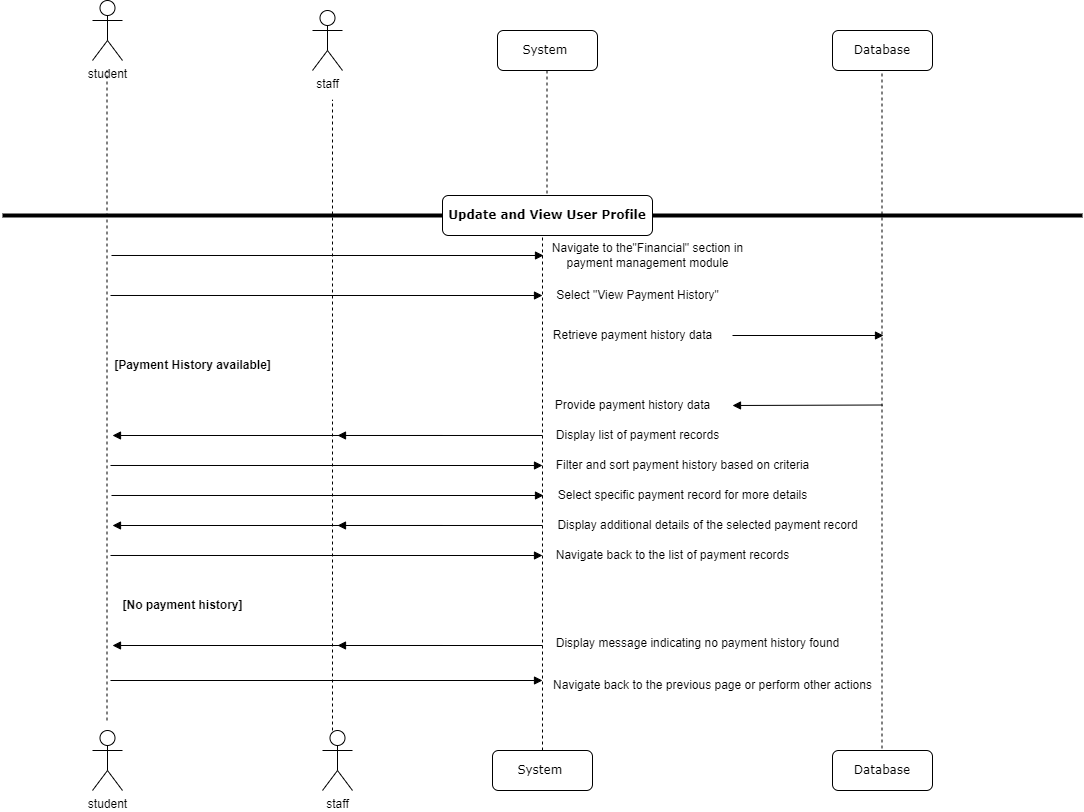

The diagram above was exported from draw.io. Its source (the exported page's mxGraphModel, read from the mxfile embedded in the PNG):
<mxGraphModel dx="794" dy="438" grid="1" gridSize="10" guides="1" tooltips="1" connect="1" arrows="1" fold="1" page="1" pageScale="1" pageWidth="1100" pageHeight="850" background="none" math="0" shadow="0">
  <root>
    <mxCell id="0" />
    <mxCell id="1" parent="0" />
    <mxCell id="7baba1c4bc27f4b0-6" value="Database" style="shape=umlLifeline;perimeter=lifelinePerimeter;whiteSpace=wrap;html=1;container=1;collapsible=0;recursiveResize=0;outlineConnect=0;rounded=1;shadow=0;comic=0;labelBackgroundColor=none;strokeWidth=1;fontFamily=Verdana;fontSize=12;align=center;" parent="1" vertex="1">
      <mxGeometry x="840" y="280" width="100" height="40" as="geometry" />
    </mxCell>
    <mxCell id="_6L_Mdx-2S_ycw-kaspw-12" value="student" style="shape=umlActor;verticalLabelPosition=bottom;verticalAlign=top;html=1;outlineConnect=0;" parent="1" vertex="1">
      <mxGeometry x="100" y="250" width="30" height="60" as="geometry" />
    </mxCell>
    <mxCell id="_6L_Mdx-2S_ycw-kaspw-13" value="" style="endArrow=none;dashed=1;html=1;rounded=0;" parent="1" edge="1">
      <mxGeometry width="50" height="50" relative="1" as="geometry">
        <mxPoint x="114.5" y="970" as="sourcePoint" />
        <mxPoint x="114.5" y="320" as="targetPoint" />
      </mxGeometry>
    </mxCell>
    <mxCell id="_6L_Mdx-2S_ycw-kaspw-15" value="staff" style="shape=umlActor;verticalLabelPosition=bottom;verticalAlign=top;html=1;outlineConnect=0;" parent="1" vertex="1">
      <mxGeometry x="320" y="260" width="30" height="60" as="geometry" />
    </mxCell>
    <mxCell id="_6L_Mdx-2S_ycw-kaspw-19" value="" style="endArrow=none;dashed=1;html=1;rounded=0;" parent="1" edge="1">
      <mxGeometry width="50" height="50" relative="1" as="geometry">
        <mxPoint x="340" y="980.004998139881" as="sourcePoint" />
        <mxPoint x="340" y="349.37" as="targetPoint" />
      </mxGeometry>
    </mxCell>
    <mxCell id="_6L_Mdx-2S_ycw-kaspw-20" value="" style="endArrow=none;dashed=1;html=1;rounded=0;" parent="1" source="_6L_Mdx-2S_ycw-kaspw-56" target="7baba1c4bc27f4b0-6" edge="1">
      <mxGeometry width="50" height="50" relative="1" as="geometry">
        <mxPoint x="840" y="1000" as="sourcePoint" />
        <mxPoint x="740" y="200" as="targetPoint" />
      </mxGeometry>
    </mxCell>
    <mxCell id="_6L_Mdx-2S_ycw-kaspw-33" value="" style="line;strokeWidth=4;html=1;perimeter=backbonePerimeter;points=[];outlineConnect=0;" parent="1" vertex="1">
      <mxGeometry x="10" y="460" width="1080" height="10" as="geometry" />
    </mxCell>
    <mxCell id="_6L_Mdx-2S_ycw-kaspw-35" value="Navigate to the&quot;Financial&quot; section in &lt;br&gt;payment management module" style="text;html=1;align=center;verticalAlign=middle;resizable=0;points=[];autosize=1;strokeColor=none;fillColor=none;" parent="1" vertex="1">
      <mxGeometry x="550" y="485" width="210" height="40" as="geometry" />
    </mxCell>
    <mxCell id="_6L_Mdx-2S_ycw-kaspw-36" value="Select &quot;View Payment History&quot;" style="text;html=1;align=center;verticalAlign=middle;resizable=0;points=[];autosize=1;strokeColor=none;fillColor=none;" parent="1" vertex="1">
      <mxGeometry x="550" y="530" width="190" height="30" as="geometry" />
    </mxCell>
    <mxCell id="_6L_Mdx-2S_ycw-kaspw-39" value="Retrieve payment history data" style="text;html=1;align=center;verticalAlign=middle;resizable=0;points=[];autosize=1;strokeColor=none;fillColor=none;" parent="1" vertex="1">
      <mxGeometry x="550" y="570" width="180" height="30" as="geometry" />
    </mxCell>
    <mxCell id="_6L_Mdx-2S_ycw-kaspw-40" value="Provide payment history data" style="text;html=1;align=center;verticalAlign=middle;resizable=0;points=[];autosize=1;strokeColor=none;fillColor=none;" parent="1" vertex="1">
      <mxGeometry x="550" y="640" width="180" height="30" as="geometry" />
    </mxCell>
    <mxCell id="_6L_Mdx-2S_ycw-kaspw-55" value="System&amp;nbsp;" style="shape=umlLifeline;perimeter=lifelinePerimeter;whiteSpace=wrap;html=1;container=1;collapsible=0;recursiveResize=0;outlineConnect=0;rounded=1;shadow=0;comic=0;labelBackgroundColor=none;strokeWidth=1;fontFamily=Verdana;fontSize=12;align=center;" parent="1" vertex="1">
      <mxGeometry x="500" y="1000" width="100" height="40" as="geometry" />
    </mxCell>
    <mxCell id="_6L_Mdx-2S_ycw-kaspw-56" value="Database" style="shape=umlLifeline;perimeter=lifelinePerimeter;whiteSpace=wrap;html=1;container=1;collapsible=0;recursiveResize=0;outlineConnect=0;rounded=1;shadow=0;comic=0;labelBackgroundColor=none;strokeWidth=1;fontFamily=Verdana;fontSize=12;align=center;" parent="1" vertex="1">
      <mxGeometry x="840" y="1000" width="100" height="40" as="geometry" />
    </mxCell>
    <mxCell id="_6L_Mdx-2S_ycw-kaspw-68" value="" style="html=1;verticalAlign=bottom;endArrow=block;labelBackgroundColor=none;fontFamily=Verdana;fontSize=12;edgeStyle=elbowEdgeStyle;elbow=vertical;" parent="1" edge="1">
      <mxGeometry relative="1" as="geometry">
        <mxPoint x="550" y="895" as="sourcePoint" />
        <mxPoint x="120" y="894.52" as="targetPoint" />
      </mxGeometry>
    </mxCell>
    <mxCell id="_6L_Mdx-2S_ycw-kaspw-71" value="student" style="shape=umlActor;verticalLabelPosition=bottom;verticalAlign=top;html=1;outlineConnect=0;" parent="1" vertex="1">
      <mxGeometry x="100" y="980" width="30" height="60" as="geometry" />
    </mxCell>
    <mxCell id="_6L_Mdx-2S_ycw-kaspw-72" value="staff" style="shape=umlActor;verticalLabelPosition=bottom;verticalAlign=top;html=1;outlineConnect=0;" parent="1" vertex="1">
      <mxGeometry x="330" y="980" width="30" height="60" as="geometry" />
    </mxCell>
    <mxCell id="VK-IA_n7BNe-CmRO58AB-6" value="" style="endArrow=none;dashed=1;html=1;rounded=0;" parent="1" source="VK-IA_n7BNe-CmRO58AB-8" target="_6L_Mdx-2S_ycw-kaspw-14" edge="1">
      <mxGeometry width="50" height="50" relative="1" as="geometry">
        <mxPoint x="550" y="1000" as="sourcePoint" />
        <mxPoint x="550" y="120" as="targetPoint" />
      </mxGeometry>
    </mxCell>
    <mxCell id="_6L_Mdx-2S_ycw-kaspw-14" value="System&amp;nbsp;" style="shape=umlLifeline;perimeter=lifelinePerimeter;whiteSpace=wrap;html=1;container=1;collapsible=0;recursiveResize=0;outlineConnect=0;rounded=1;shadow=0;comic=0;labelBackgroundColor=none;strokeWidth=1;fontFamily=Verdana;fontSize=12;align=center;" parent="1" vertex="1">
      <mxGeometry x="505" y="280" width="100" height="40" as="geometry" />
    </mxCell>
    <mxCell id="VK-IA_n7BNe-CmRO58AB-9" value="" style="endArrow=none;dashed=1;html=1;rounded=0;entryX=0;entryY=-0.111;entryDx=0;entryDy=0;entryPerimeter=0;" parent="1" target="_6L_Mdx-2S_ycw-kaspw-35" edge="1">
      <mxGeometry width="50" height="50" relative="1" as="geometry">
        <mxPoint x="550" y="1000" as="sourcePoint" />
        <mxPoint x="550" y="320" as="targetPoint" />
      </mxGeometry>
    </mxCell>
    <mxCell id="VK-IA_n7BNe-CmRO58AB-8" value="&lt;b&gt;Update and View User Profile&lt;/b&gt;" style="shape=umlLifeline;perimeter=lifelinePerimeter;whiteSpace=wrap;html=1;container=1;collapsible=0;recursiveResize=0;outlineConnect=0;rounded=1;shadow=0;comic=0;labelBackgroundColor=none;strokeWidth=1;fontFamily=Verdana;fontSize=12;align=center;" parent="1" vertex="1">
      <mxGeometry x="450" y="445" width="210" height="40" as="geometry" />
    </mxCell>
    <mxCell id="nMTXVGCWEYgBkzLDVz3M-51" value="" style="html=1;verticalAlign=bottom;endArrow=block;labelBackgroundColor=none;fontFamily=Verdana;fontSize=12;edgeStyle=elbowEdgeStyle;elbow=vertical;" parent="1" edge="1">
      <mxGeometry relative="1" as="geometry">
        <mxPoint x="450" y="894.98" as="sourcePoint" />
        <mxPoint x="345" y="894.5" as="targetPoint" />
      </mxGeometry>
    </mxCell>
    <mxCell id="UJ8vdnjWAgJbzlLhA4q1-1" value="" style="html=1;verticalAlign=bottom;endArrow=block;labelBackgroundColor=none;fontFamily=Verdana;fontSize=12;edgeStyle=elbowEdgeStyle;elbow=vertical;entryX=0.015;entryY=0.4;entryDx=0;entryDy=0;entryPerimeter=0;" edge="1" parent="1">
      <mxGeometry relative="1" as="geometry">
        <mxPoint x="119" y="504.99" as="sourcePoint" />
        <mxPoint x="551" y="504.5" as="targetPoint" />
      </mxGeometry>
    </mxCell>
    <mxCell id="UJ8vdnjWAgJbzlLhA4q1-2" value="" style="html=1;verticalAlign=bottom;endArrow=block;labelBackgroundColor=none;fontFamily=Verdana;fontSize=12;edgeStyle=elbowEdgeStyle;elbow=vertical;entryX=0.015;entryY=0.4;entryDx=0;entryDy=0;entryPerimeter=0;" edge="1" parent="1">
      <mxGeometry relative="1" as="geometry">
        <mxPoint x="118" y="544.99" as="sourcePoint" />
        <mxPoint x="550" y="544.5" as="targetPoint" />
      </mxGeometry>
    </mxCell>
    <mxCell id="UJ8vdnjWAgJbzlLhA4q1-3" value="" style="html=1;verticalAlign=bottom;endArrow=block;labelBackgroundColor=none;fontFamily=Verdana;fontSize=12;edgeStyle=elbowEdgeStyle;elbow=vertical;" edge="1" parent="1">
      <mxGeometry relative="1" as="geometry">
        <mxPoint x="740" y="585" as="sourcePoint" />
        <mxPoint x="891" y="584.92" as="targetPoint" />
      </mxGeometry>
    </mxCell>
    <mxCell id="UJ8vdnjWAgJbzlLhA4q1-4" value="" style="html=1;verticalAlign=bottom;endArrow=block;labelBackgroundColor=none;fontFamily=Verdana;fontSize=12;edgeStyle=elbowEdgeStyle;elbow=vertical;" edge="1" parent="1">
      <mxGeometry relative="1" as="geometry">
        <mxPoint x="890" y="654.5" as="sourcePoint" />
        <mxPoint x="740" y="654.5" as="targetPoint" />
        <Array as="points">
          <mxPoint x="875" y="655" />
        </Array>
      </mxGeometry>
    </mxCell>
    <mxCell id="UJ8vdnjWAgJbzlLhA4q1-5" value="&lt;b&gt;[Payment History available]&lt;/b&gt;" style="text;html=1;align=center;verticalAlign=middle;resizable=0;points=[];autosize=1;strokeColor=none;fillColor=none;" vertex="1" parent="1">
      <mxGeometry x="110" y="600" width="180" height="30" as="geometry" />
    </mxCell>
    <mxCell id="UJ8vdnjWAgJbzlLhA4q1-7" value="Display list of payment records" style="text;html=1;align=center;verticalAlign=middle;resizable=0;points=[];autosize=1;strokeColor=none;fillColor=none;" vertex="1" parent="1">
      <mxGeometry x="550" y="670" width="190" height="30" as="geometry" />
    </mxCell>
    <mxCell id="UJ8vdnjWAgJbzlLhA4q1-8" value="Filter and sort payment history based on criteria" style="text;html=1;align=center;verticalAlign=middle;resizable=0;points=[];autosize=1;strokeColor=none;fillColor=none;" vertex="1" parent="1">
      <mxGeometry x="550" y="700" width="280" height="30" as="geometry" />
    </mxCell>
    <mxCell id="UJ8vdnjWAgJbzlLhA4q1-9" value="Select specific payment record for more details" style="text;html=1;align=center;verticalAlign=middle;resizable=0;points=[];autosize=1;strokeColor=none;fillColor=none;" vertex="1" parent="1">
      <mxGeometry x="555" y="730" width="270" height="30" as="geometry" />
    </mxCell>
    <mxCell id="UJ8vdnjWAgJbzlLhA4q1-10" value="Navigate back to the list of payment records" style="text;html=1;align=center;verticalAlign=middle;resizable=0;points=[];autosize=1;strokeColor=none;fillColor=none;" vertex="1" parent="1">
      <mxGeometry x="550" y="790" width="260" height="30" as="geometry" />
    </mxCell>
    <mxCell id="UJ8vdnjWAgJbzlLhA4q1-12" value="&lt;b&gt;[No payment history]&lt;/b&gt;" style="text;html=1;align=center;verticalAlign=middle;resizable=0;points=[];autosize=1;strokeColor=none;fillColor=none;" vertex="1" parent="1">
      <mxGeometry x="120" y="840" width="140" height="30" as="geometry" />
    </mxCell>
    <mxCell id="UJ8vdnjWAgJbzlLhA4q1-15" value="" style="html=1;verticalAlign=bottom;endArrow=block;labelBackgroundColor=none;fontFamily=Verdana;fontSize=12;edgeStyle=elbowEdgeStyle;elbow=vertical;" edge="1" parent="1">
      <mxGeometry relative="1" as="geometry">
        <mxPoint x="550" y="684.98" as="sourcePoint" />
        <mxPoint x="120" y="684.5" as="targetPoint" />
      </mxGeometry>
    </mxCell>
    <mxCell id="UJ8vdnjWAgJbzlLhA4q1-17" value="" style="html=1;verticalAlign=bottom;endArrow=block;labelBackgroundColor=none;fontFamily=Verdana;fontSize=12;edgeStyle=elbowEdgeStyle;elbow=vertical;" edge="1" parent="1">
      <mxGeometry relative="1" as="geometry">
        <mxPoint x="450" y="684.98" as="sourcePoint" />
        <mxPoint x="345" y="684.5" as="targetPoint" />
      </mxGeometry>
    </mxCell>
    <mxCell id="UJ8vdnjWAgJbzlLhA4q1-19" value="" style="html=1;verticalAlign=bottom;endArrow=block;labelBackgroundColor=none;fontFamily=Verdana;fontSize=12;edgeStyle=elbowEdgeStyle;elbow=vertical;entryX=0.015;entryY=0.4;entryDx=0;entryDy=0;entryPerimeter=0;" edge="1" parent="1">
      <mxGeometry relative="1" as="geometry">
        <mxPoint x="118" y="714.99" as="sourcePoint" />
        <mxPoint x="550" y="714.5" as="targetPoint" />
      </mxGeometry>
    </mxCell>
    <mxCell id="UJ8vdnjWAgJbzlLhA4q1-20" value="" style="html=1;verticalAlign=bottom;endArrow=block;labelBackgroundColor=none;fontFamily=Verdana;fontSize=12;edgeStyle=elbowEdgeStyle;elbow=vertical;entryX=0.015;entryY=0.4;entryDx=0;entryDy=0;entryPerimeter=0;" edge="1" parent="1">
      <mxGeometry relative="1" as="geometry">
        <mxPoint x="119" y="744.99" as="sourcePoint" />
        <mxPoint x="551" y="744.5" as="targetPoint" />
      </mxGeometry>
    </mxCell>
    <mxCell id="UJ8vdnjWAgJbzlLhA4q1-21" value="Display additional details of the selected payment record" style="text;html=1;align=center;verticalAlign=middle;resizable=0;points=[];autosize=1;strokeColor=none;fillColor=none;" vertex="1" parent="1">
      <mxGeometry x="555" y="760" width="320" height="30" as="geometry" />
    </mxCell>
    <mxCell id="UJ8vdnjWAgJbzlLhA4q1-22" value="" style="html=1;verticalAlign=bottom;endArrow=block;labelBackgroundColor=none;fontFamily=Verdana;fontSize=12;edgeStyle=elbowEdgeStyle;elbow=vertical;" edge="1" parent="1">
      <mxGeometry relative="1" as="geometry">
        <mxPoint x="550" y="774.98" as="sourcePoint" />
        <mxPoint x="120" y="774.5" as="targetPoint" />
      </mxGeometry>
    </mxCell>
    <mxCell id="UJ8vdnjWAgJbzlLhA4q1-24" value="" style="html=1;verticalAlign=bottom;endArrow=block;labelBackgroundColor=none;fontFamily=Verdana;fontSize=12;edgeStyle=elbowEdgeStyle;elbow=vertical;" edge="1" parent="1">
      <mxGeometry relative="1" as="geometry">
        <mxPoint x="450" y="774.98" as="sourcePoint" />
        <mxPoint x="345" y="774.5" as="targetPoint" />
      </mxGeometry>
    </mxCell>
    <mxCell id="UJ8vdnjWAgJbzlLhA4q1-26" value="" style="html=1;verticalAlign=bottom;endArrow=block;labelBackgroundColor=none;fontFamily=Verdana;fontSize=12;edgeStyle=elbowEdgeStyle;elbow=vertical;entryX=0.015;entryY=0.4;entryDx=0;entryDy=0;entryPerimeter=0;" edge="1" parent="1">
      <mxGeometry relative="1" as="geometry">
        <mxPoint x="118" y="804.99" as="sourcePoint" />
        <mxPoint x="550" y="804.5" as="targetPoint" />
      </mxGeometry>
    </mxCell>
    <mxCell id="UJ8vdnjWAgJbzlLhA4q1-27" value="Display message indicating no payment history found" style="text;html=1;align=center;verticalAlign=middle;resizable=0;points=[];autosize=1;strokeColor=none;fillColor=none;" vertex="1" parent="1">
      <mxGeometry x="550" y="878" width="310" height="30" as="geometry" />
    </mxCell>
    <mxCell id="UJ8vdnjWAgJbzlLhA4q1-28" value="" style="html=1;verticalAlign=bottom;endArrow=block;labelBackgroundColor=none;fontFamily=Verdana;fontSize=12;edgeStyle=elbowEdgeStyle;elbow=vertical;entryX=0.015;entryY=0.4;entryDx=0;entryDy=0;entryPerimeter=0;" edge="1" parent="1">
      <mxGeometry relative="1" as="geometry">
        <mxPoint x="118" y="930" as="sourcePoint" />
        <mxPoint x="550" y="929.51" as="targetPoint" />
      </mxGeometry>
    </mxCell>
    <mxCell id="UJ8vdnjWAgJbzlLhA4q1-29" value="Navigate back to the previous page or perform other actions" style="text;html=1;align=center;verticalAlign=middle;resizable=0;points=[];autosize=1;strokeColor=none;fillColor=none;" vertex="1" parent="1">
      <mxGeometry x="550" y="920" width="340" height="30" as="geometry" />
    </mxCell>
  </root>
</mxGraphModel>